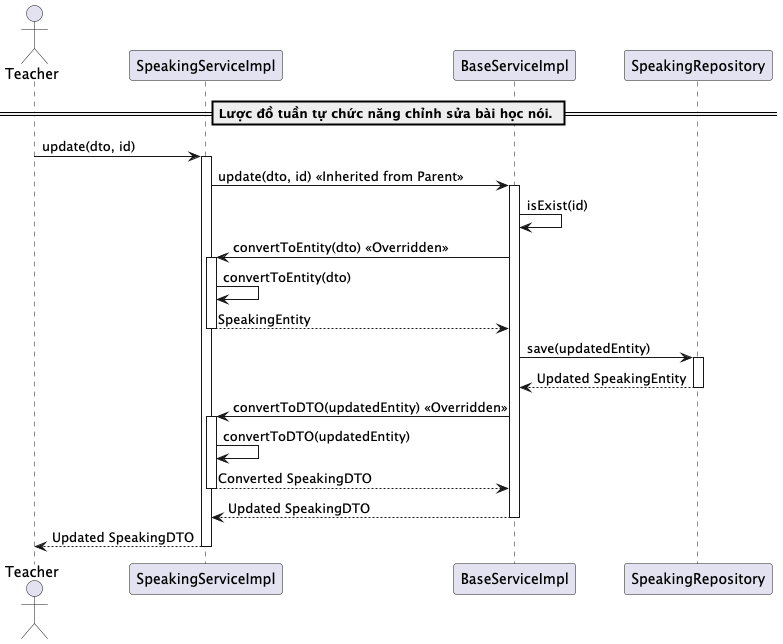

The diagram above was rendered by PlantUML. Its source (embedded in the PNG):
@startuml updateSpeaking

actor Teacher
participant "SpeakingServiceImpl" as SpeakingService
participant "BaseServiceImpl" as BaseService
participant "SpeakingRepository" as Repository

== Lược đồ tuần tự chức năng chỉnh sửa bài học nói. ==
Teacher -> SpeakingService: update(dto, id)
activate SpeakingService

SpeakingService -> BaseService: update(dto, id) << Inherited from Parent >>
activate BaseService

BaseService -> BaseService: isExist(id)
BaseService -> SpeakingService: convertToEntity(dto) << Overridden >>
activate SpeakingService
SpeakingService -> SpeakingService: convertToEntity(dto)
SpeakingService --> BaseService: SpeakingEntity
deactivate SpeakingService

BaseService -> Repository: save(updatedEntity)
activate Repository
Repository --> BaseService: Updated SpeakingEntity
deactivate Repository

BaseService -> SpeakingService: convertToDTO(updatedEntity) << Overridden >>
activate SpeakingService
SpeakingService -> SpeakingService: convertToDTO(updatedEntity)
SpeakingService --> BaseService: Converted SpeakingDTO
deactivate SpeakingService

BaseService --> SpeakingService: Updated SpeakingDTO
deactivate BaseService

SpeakingService --> Teacher: Updated SpeakingDTO
deactivate SpeakingService

@enduml